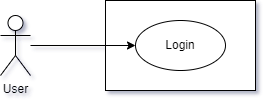

The diagram above was exported from draw.io. Its source (the exported page's mxGraphModel, read from the mxfile embedded in the PNG):
<mxGraphModel dx="503" dy="282" grid="1" gridSize="10" guides="1" tooltips="1" connect="1" arrows="1" fold="1" page="1" pageScale="1" pageWidth="850" pageHeight="1100" math="0" shadow="0">
  <root>
    <mxCell id="0" />
    <mxCell id="1" parent="0" />
    <mxCell id="A7ponw7N0WiuTw9xn9a_-1" value="User" style="shape=umlActor;verticalLabelPosition=bottom;verticalAlign=top;html=1;outlineConnect=0;" vertex="1" parent="1">
      <mxGeometry x="410" y="230" width="30" height="60" as="geometry" />
    </mxCell>
    <mxCell id="A7ponw7N0WiuTw9xn9a_-3" value="" style="rounded=0;whiteSpace=wrap;html=1;" vertex="1" parent="1">
      <mxGeometry x="515" y="215" width="150" height="90" as="geometry" />
    </mxCell>
    <mxCell id="A7ponw7N0WiuTw9xn9a_-4" value="Login" style="ellipse;whiteSpace=wrap;html=1;" vertex="1" parent="1">
      <mxGeometry x="545" y="235" width="90" height="50" as="geometry" />
    </mxCell>
    <mxCell id="A7ponw7N0WiuTw9xn9a_-5" value="" style="endArrow=classic;html=1;rounded=0;entryX=0;entryY=0.5;entryDx=0;entryDy=0;" edge="1" parent="1" source="A7ponw7N0WiuTw9xn9a_-1" target="A7ponw7N0WiuTw9xn9a_-4">
      <mxGeometry width="50" height="50" relative="1" as="geometry">
        <mxPoint x="530" y="290" as="sourcePoint" />
        <mxPoint x="580" y="240" as="targetPoint" />
      </mxGeometry>
    </mxCell>
  </root>
</mxGraphModel>